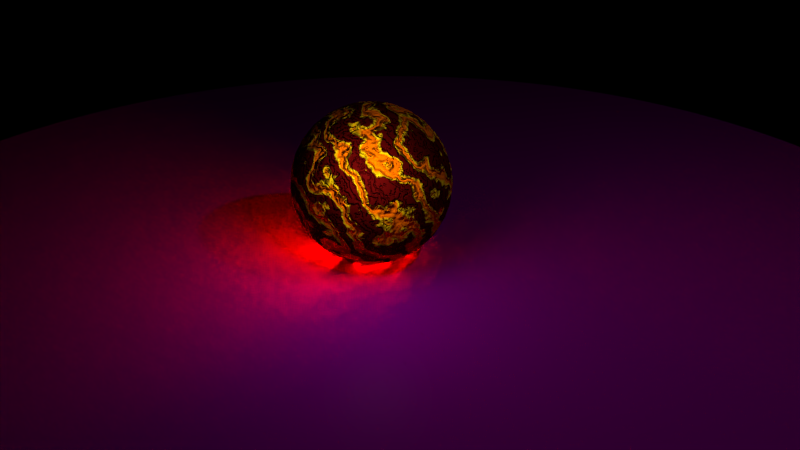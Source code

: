 # Source: planet_material.blend  (saved by Blender 2.76.0; exported with 4.5.12 LTS)
import bpy
from mathutils import Matrix  # noqa: F401  (used for matrix-valued properties, if any)

bpy.ops.wm.read_factory_settings(use_empty=True)
scene = bpy.context.scene
scene.name = 'Scene'

# ---- collections
col_collection_1 = bpy.data.collections.new('Collection 1'); scene.collection.children.link(col_collection_1)

# ---- images (referenced by path relative to the original .blend; pixels are not part of the script)
import os
ASSET_DIR = os.environ.get("B2B_ASSET_DIR", "")  # directory of the original .blend (textures are referenced by path, not embedded)
HERE = os.path.dirname(os.path.abspath(__file__))  # packed textures are extracted next to this script under _unpacked/

def load_image(name, relpath, width, height, colorspace="sRGB"):
    """Load a texture the original file referenced (path relative to the .blend, or extracted next to this script)."""
    p = next((c for c in (os.path.join(HERE, relpath), os.path.join(ASSET_DIR, relpath)) if relpath and os.path.exists(c)), "")
    if p:
        img = bpy.data.images.load(p, check_existing=True)
        img.name = name
    else:  # same state as the original file: an image datablock whose file is absent (Cycles renders it pink)
        img = bpy.data.images.new(name, width, height)
        img.source = "FILE"
        img.filepath = "//" + (relpath or name)
    img.colorspace_settings.name = colorspace
    return img
img_painted_concrete_jpg = load_image('Painted Concrete.jpg', 'Painted Concrete.jpg', 1024, 1024, 'sRGB')
img_painted_concrete_normal_jpg = load_image('Painted Concrete_Normal.jpg', 'Painted Concrete_Normal.jpg', 1024, 1024, 'Non-Color')
img_painted_concrete_spec_jpg = load_image('Painted Concrete_Spec.jpg', 'Painted Concrete_Spec.jpg', 1024, 1024, 'Non-Color')
img_mask_round_jpg = load_image('Mask Round.jpg', 'Mask Round.jpg', 1024, 1024, 'sRGB')

# ---- materials (node trees are filled in below, after node groups)
mat_studio_floor_material = bpy.data.materials.new('Studio floor material')
mat_studio_floor_material.alpha_threshold = 0.0
mat_studio_floor_material.roughness = 0.5
mat_material_001 = bpy.data.materials.new('Material.001')
mat_material_001.alpha_threshold = 0.0
mat_material_001.roughness = 0.5

# ---- material node trees
mat_studio_floor_material.use_nodes = True; mat_studio_floor_material.node_tree.nodes.clear()
_N = mat_studio_floor_material.node_tree.nodes; _L = mat_studio_floor_material.node_tree.links
n0 = _N.new('ShaderNodeBsdfAnisotropic'); n0.name = 'Floor Gloss'; n0.location = (-100, -150)
n0.distribution = 'GGX'
n0.inputs[1].default_value = 0.2828
n1 = _N.new('ShaderNodeBsdfDiffuse'); n1.name = 'Floor Diffuse'; n1.location = (-100, 0)
n2 = _N.new('ShaderNodeFresnel'); n2.name = 'Gloss fresnel'; n2.location = (-500, 150)
n2.inputs[0].default_value = 1.45
n3 = _N.new('ShaderNodeMixShader'); n3.name = 'Mix Shader'; n3.location = (200, 0)
n4 = _N.new('ShaderNodeTexImage'); n4.name = 'Diffuse texture'; n4.location = (-700, 0)
n4.width = 140
n4.image = img_painted_concrete_jpg
n5 = _N.new('ShaderNodeTexCoord'); n5.name = 'Texture Coordinate'; n5.location = (-1250, 0)
n6 = _N.new('ShaderNodeHueSaturation'); n6.name = 'Hue Saturation Value'; n6.location = (-500, 0)
n7 = _N.new('ShaderNodeMix'); n7.name = 'Overlay opacity'; n7.location = (-300, 0)
n7.data_type = 'RGBA'
n7.inputs[0].default_value = 1.0
n7.inputs[6].default_value = (0.1224, 0.1783, 0.2266, 1.0)
n8 = _N.new('ShaderNodeMapping'); n8.name = 'Mapping'; n8.location = (-1050, 0)
n9 = _N.new('ShaderNodeOutputMaterial'); n9.name = 'Floor material output'; n9.location = (600, 0)
n10 = _N.new('ShaderNodeMath'); n10.name = 'Multiply factor'; n10.location = (-100, 300)
n10.operation = 'MULTIPLY'
n10.inputs[1].default_value = 0.1
n11 = _N.new('ShaderNodeTexImage'); n11.name = 'Normal texture'; n11.location = (-700, -300)
n11.width = 140
n11.image = img_painted_concrete_normal_jpg
n12 = _N.new('ShaderNodeNormalMap'); n12.name = 'Floor Normal'; n12.location = (-500, -300)
n12.inputs[0].default_value = 0.06
n13 = _N.new('ShaderNodeTexImage'); n13.name = 'Specular texture'; n13.location = (-700, 300)
n13.width = 140
n13.image = img_painted_concrete_spec_jpg
n14 = _N.new('ShaderNodeMix'); n14.name = 'Overaly with white'; n14.location = (-300, 300)
n14.data_type = 'RGBA'
n14.blend_type = 'MULTIPLY'
n14.inputs[0].default_value = 0.95
n15 = _N.new('ShaderNodeMixShader'); n15.name = 'mask-mix'; n15.location = (400, 0)
n16 = _N.new('ShaderNodeTexImage'); n16.name = 'mask-image'; n16.location = (0, -600)
n16.width = 140
n16.image = img_mask_round_jpg
n17 = _N.new('ShaderNodeBsdfTransparent'); n17.name = 'shader-trans'; n17.location = (0, -400)
_L.new(n8.outputs[0], n11.inputs[0])
_L.new(n11.outputs[0], n12.inputs[1])
_L.new(n12.outputs[0], n0.inputs[4])
_L.new(n12.outputs[0], n1.inputs[2])
_L.new(n8.outputs[0], n13.inputs[0])
_L.new(n13.outputs[0], n14.inputs[7])
_L.new(n2.outputs[0], n14.inputs[6])
_L.new(n14.outputs[2], n10.inputs[0])
_L.new(n10.outputs[0], n3.inputs[0])
_L.new(n5.outputs[2], n8.inputs[0])
_L.new(n8.outputs[0], n4.inputs[0])
_L.new(n4.outputs[0], n6.inputs[4])
_L.new(n6.outputs[0], n7.inputs[7])
_L.new(n7.outputs[2], n1.inputs[0])
_L.new(n1.outputs[0], n3.inputs[1])
_L.new(n0.outputs[0], n3.inputs[2])
_L.new(n5.outputs[0], n16.inputs[0])
_L.new(n16.outputs[0], n15.inputs[0])
_L.new(n17.outputs[0], n15.inputs[1])
_L.new(n3.outputs[0], n15.inputs[2])
_L.new(n15.outputs[0], n9.inputs[0])
n9.is_active_output = True
mat_material_001.use_nodes = True; mat_material_001.node_tree.nodes.clear()
_N = mat_material_001.node_tree.nodes; _L = mat_material_001.node_tree.links
n0 = _N.new('ShaderNodeTexWave'); n0.name = 'Wave Texture'; n0.location = (-286, 123)
n0.bands_direction = 'DIAGONAL'
n0.rings_direction = 'SPHERICAL'
n0.inputs[1].default_value = 7.0
n0.inputs[2].default_value = 15.0
n0.inputs[3].default_value = 3.0
n0.inputs[4].default_value = 2.0
n0.inputs[6].default_value = 1.571
n1 = _N.new('ShaderNodeMix'); n1.name = 'Mix'; n1.location = (-99, 278)
n1.data_type = 'RGBA'
n1.blend_type = 'LIGHTEN'
n1.inputs[0].default_value = 0.8
n2 = _N.new('ShaderNodeEmission'); n2.name = 'Emission'; n2.location = (843, 242)
n2.inputs[1].default_value = 20.0
n3 = _N.new('ShaderNodeBump'); n3.name = 'Bump'; n3.location = (422, 295)
n3.hide = True
n3.inputs[1].default_value = 0.1
n3.inputs[2].default_value = 1.0
n4 = _N.new('ShaderNodeTexWave'); n4.name = 'Wave Texture.001'; n4.location = (-329, 400)
n4.bands_direction = 'DIAGONAL'
n4.rings_direction = 'SPHERICAL'
n4.inputs[1].default_value = 2.0
n4.inputs[2].default_value = 10.0
n4.inputs[3].default_value = 3.0
n4.inputs[4].default_value = 2.0
n4.inputs[6].default_value = 1.571
n5 = _N.new('ShaderNodeOutputMaterial'); n5.name = 'Material Output'; n5.location = (1634, 394)
n6 = _N.new('ShaderNodeBsdfDiffuse'); n6.name = 'Diffuse BSDF'; n6.location = (818, 388)
n7 = _N.new('ShaderNodeValToRGB'); n7.name = 'ColorRamp'; n7.location = (116, 354)
while len(n7.color_ramp.elements) > 1: n7.color_ramp.elements.remove(n7.color_ramp.elements[-1])
n7.color_ramp.elements[0].position = 0.4233; n7.color_ramp.elements[0].color = (1.0, 1.0, 1.0, 1.0)
_e = n7.color_ramp.elements.new(0.8834); _e.color = (0.5, 0.5, 0.5, 1.0)
_e = n7.color_ramp.elements.new(1.0); _e.color = (0.0, 0.0, 0.0, 1.0)
n8 = _N.new('ShaderNodeValToRGB'); n8.name = 'ColorRamp.002'; n8.location = (821, 662)
while len(n8.color_ramp.elements) > 1: n8.color_ramp.elements.remove(n8.color_ramp.elements[-1])
n8.color_ramp.elements[0].position = 0.4233; n8.color_ramp.elements[0].color = (0.09084, 0.001821, 0.001518, 1.0)
_e = n8.color_ramp.elements.new(0.5508); _e.color = (1.0, 0.6265, 0.002838, 1.0)
_e = n8.color_ramp.elements.new(0.8227); _e.color = (1.0, 0.1604, 0.0, 1.0)
n9 = _N.new('ShaderNodeLayerWeight'); n9.name = 'Layer Weight'; n9.location = (532, 687)
n9.inputs[0].default_value = 0.99
n10 = _N.new('ShaderNodeMixShader'); n10.name = 'Mix Shader'; n10.location = (1414, 428)
n11 = _N.new('ShaderNodeValToRGB'); n11.name = 'ColorRamp.003'; n11.location = (1110, 597)
while len(n11.color_ramp.elements) > 1: n11.color_ramp.elements.remove(n11.color_ramp.elements[-1])
n11.color_ramp.elements[0].position = 0.0727; n11.color_ramp.elements[0].color = (1.0, 1.0, 1.0, 1.0)
_e = n11.color_ramp.elements.new(0.1393); _e.color = (0.0, 0.0, 0.0, 1.0)
n12 = _N.new('ShaderNodeValToRGB'); n12.name = 'ColorRamp.001'; n12.location = (489, 556)
while len(n12.color_ramp.elements) > 1: n12.color_ramp.elements.remove(n12.color_ramp.elements[-1])
n12.color_ramp.elements[0].position = 0.4233; n12.color_ramp.elements[0].color = (0.09084, 0.001821, 0.001518, 1.0)
_e = n12.color_ramp.elements.new(0.6258); _e.color = (1.0, 0.6265, 0.002838, 1.0)
_e = n12.color_ramp.elements.new(0.865); _e.color = (1.0, 0.1604, 0.0, 1.0)
_L.new(n7.outputs[0], n3.inputs[3])
_L.new(n3.outputs[0], n6.inputs[2])
_L.new(n4.outputs[0], n1.inputs[6])
_L.new(n0.outputs[0], n1.inputs[7])
_L.new(n1.outputs[2], n7.inputs[0])
_L.new(n4.outputs[0], n12.inputs[0])
_L.new(n12.outputs[0], n6.inputs[0])
_L.new(n2.outputs[0], n10.inputs[2])
_L.new(n10.outputs[0], n5.inputs[0])
_L.new(n6.outputs[0], n10.inputs[1])
_L.new(n4.outputs[0], n9.inputs[1])
_L.new(n8.outputs[0], n11.inputs[0])
_L.new(n9.outputs[1], n8.inputs[0])
_L.new(n11.outputs[0], n10.inputs[0])
_L.new(n12.outputs[0], n2.inputs[0])
n5.is_active_output = True

# ---- world
world_world = bpy.data.worlds.new('World'); scene.world = world_world
world_world.use_nodes = True; world_world.node_tree.nodes.clear()
_N = world_world.node_tree.nodes; _L = world_world.node_tree.links
n0 = _N.new('ShaderNodeOutputWorld'); n0.name = 'World Output'; n0.location = (300, 300)
n1 = _N.new('ShaderNodeBackground'); n1.name = 'Background'; n1.location = (10, 300)
n1.inputs[0].default_value = (0.0, 0.0, 0.0, 1.0)
_L.new(n1.outputs[0], n0.inputs[0])
n0.is_active_output = True
world_world.color = (0.05088, 0.05088, 0.05088)
world_world.use_sun_shadow = False
world_world.sun_shadow_jitter_overblur = 0.0
world_world.cycles.sampling_method = 'MANUAL'
world_world.cycles.sample_map_resolution = 256

# ---- cameras
cam_camera = bpy.data.cameras.new('Camera')
cam_camera.clip_end = 100.0
cam_camera.lens = 35.0
cam_camera.sensor_width = 32.0
cam_camera.sensor_height = 18.0
cam_camera.ortho_scale = 7.314
cam_camera.dof.focus_distance = 0.0

# ---- lights
light_point_001 = bpy.data.lights.new('Point.001', 'POINT')
light_point_001.transmission_factor = 0.0
light_point_001.energy = 40.0
light_point_001.shadow_buffer_clip_start = 0.5
light_point_001.shadow_soft_size = 0.435
light_point_001.shadow_maximum_resolution = 0.006
light_point_001.use_absolute_resolution = True
light_lamp = bpy.data.lights.new('Lamp', 'POINT')
light_lamp.transmission_factor = 0.0
light_lamp.cutoff_distance = 30.0
light_lamp.energy = 100.0
light_lamp.shadow_buffer_clip_start = 1.001
light_lamp.shadow_soft_size = 0.1
light_lamp.shadow_maximum_resolution = 0.006
light_lamp.use_absolute_resolution = True
light_lamp.cycles.use_multiple_importance_sampling = False

# ---- meshes
me_circle = bpy.data.meshes.new('Circle')
me_circle.from_pydata([(2.702, 6.613, 0.0), (4.785, 3.945, 0.0), (6.173, 0.5935, 0.0), (6.587, -2.766, 0.0), (-0.6821, 6.26, 0.0), (1.083, 2.826, 0.0), (2.764, -1.233, 0.0), (3.944, -4.909, 0.0), (-3.944, 4.909, 0.0), (-2.764, 1.233, 0.0), (-1.083, -2.826, 0.0), (0.6821, -6.26, 0.0), (-6.587, 2.766, 0.0), (-6.173, -0.5935, 0.0), (-4.785, -3.945, 0.0), (-2.702, -6.613, 0.0), (-1.531, 7.696, 0.0), (-4.359, 6.524, 0.0), (-6.524, 4.359, 0.0), (-7.696, 1.531, 0.0), (-7.696, -1.531, 0.0), (-6.524, -4.359, 0.0), (-4.359, -6.524, 0.0), (-1.531, -7.696, 0.0), (1.531, -7.696, 0.0), (4.359, -6.524, 0.0), (6.524, -4.359, 0.0), (7.696, -1.531, 0.0), (7.696, 1.531, 0.0), (6.524, 4.359, 0.0), (4.359, 6.524, 0.0), (1.531, 7.696, 0.0), (1.028, 6.57, 0.0), (3.809, 5.405, 0.0), (2.99, 3.459, 0.0), (5.587, 2.314, 0.0), (4.56, -0.3316, 0.0), (6.515, -1.129, 0.0), (5.372, -3.919, 0.0), (-2.361, 5.701, 0.0), (0.1835, 4.684, 0.0), (-0.8597, 2.075, 0.0), (1.962, 0.8127, 0.0), (0.8596, -2.075, 0.0), (3.442, -3.182, 0.0), (2.361, -5.701, 0.0), (-5.372, 3.919, 0.0), (-3.442, 3.182, 0.0), (-4.56, 0.3316, 0.0), (-1.962, -0.8127, 0.0), (-2.99, -3.459, 0.0), (-0.1835, -4.684, 0.0), (-1.028, -6.57, 0.0), (-6.515, 1.129, 0.0), (-5.587, -2.314, 0.0), (-3.809, -5.405, 0.0), (-8.225e-07, 7.848, 0.0), (-3.003, 7.25, 0.0), (-5.549, 5.549, 0.0), (-7.25, 3.003, 0.0), (-7.848, -4.533e-07, 0.0), (-7.25, -3.003, 0.0), (-5.549, -5.549, 0.0), (-3.003, -7.25, 0.0), (-1.52e-06, -7.848, 0.0), (3.003, -7.25, 0.0), (5.549, -5.549, 0.0), (7.25, -3.003, 0.0), (7.848, -2.371e-10, 0.0), (7.25, 3.003, 0.0), (5.549, 5.549, 0.0), (3.003, 7.25, 0.0), (2.032, 5.153, 0.0), (-1.665, 4.019, 0.0), (-5.08, 2.207, 0.0), (3.849, 1.594, 0.0), (-7.731e-07, -1.031e-07, 0.0), (-3.849, -1.594, 0.0), (5.08, -2.207, 0.0), (1.665, -4.019, 0.0), (-2.032, -5.153, 0.0)], [], [(0, 31, 56, 32), (0, 32, 72, 33), (0, 33, 70, 30), (0, 30, 71, 31), (1, 33, 72, 34), (1, 34, 75, 35), (1, 35, 69, 29), (1, 29, 70, 33), (2, 35, 75, 36), (2, 36, 78, 37), (2, 37, 68, 28), (2, 28, 69, 35), (3, 37, 78, 38), (3, 38, 66, 26), (3, 26, 67, 27), (3, 27, 68, 37), (4, 16, 57, 39), (4, 39, 73, 40), (4, 40, 72, 32), (4, 32, 56, 16), (5, 40, 73, 41), (5, 41, 76, 42), (5, 42, 75, 34), (5, 34, 72, 40), (6, 42, 76, 43), (6, 43, 79, 44), (6, 44, 78, 36), (6, 36, 75, 42), (7, 44, 79, 45), (7, 45, 65, 25), (7, 25, 66, 38), (7, 38, 78, 44), (8, 17, 58, 46), (8, 46, 74, 47), (8, 47, 73, 39), (8, 39, 57, 17), (9, 47, 74, 48), (9, 48, 77, 49), (9, 49, 76, 41), (9, 41, 73, 47), (10, 49, 77, 50), (10, 50, 80, 51), (10, 51, 79, 43), (10, 43, 76, 49), (11, 51, 80, 52), (11, 52, 64, 24), (11, 24, 65, 45), (11, 45, 79, 51), (12, 18, 59, 19), (12, 19, 60, 53), (12, 53, 74, 46), (12, 46, 58, 18), (13, 53, 60, 20), (13, 20, 61, 54), (13, 54, 77, 48), (13, 48, 74, 53), (14, 54, 61, 21), (14, 21, 62, 55), (14, 55, 80, 50), (14, 50, 77, 54), (15, 55, 62, 22), (15, 22, 63, 23), (15, 23, 64, 52), (15, 52, 80, 55)])
me_circle.polygons.foreach_set('use_smooth', [True] * 64)
_uv = me_circle.uv_layers.new(name='UVMap')
_uv.uv.foreach_set('vector', [0.5867, 0.9468, 0.5, 0.9999, 0.4025, 0.9904, 0.4826, 0.9233, 0.5867, 0.9468, 0.4826, 0.9233, 0.5629, 0.8473, 0.6708, 0.8851, 0.5867, 0.9468, 0.6708, 0.8851, 0.7778, 0.9157, 0.6913, 0.9618, 0.5867, 0.9468, 0.6913, 0.9618, 0.5975, 0.9904, 0.5, 0.9999, 0.7499, 0.806, 0.6708, 0.8851, 0.5629, 0.8473, 0.6438, 0.7533, 0.7499, 0.806, 0.6438, 0.7533, 0.7207, 0.6475, 0.8204, 0.7141, 0.7499, 0.806, 0.8204, 0.7141, 0.9157, 0.7778, 0.8535, 0.8535, 0.7499, 0.806, 0.8535, 0.8535, 0.7778, 0.9157, 0.6708, 0.8851, 0.8784, 0.6138, 0.8204, 0.7141, 0.7207, 0.6475, 0.789, 0.5359, 0.8784, 0.6138, 0.789, 0.5359, 0.8449, 0.4252, 0.9212, 0.5104, 0.8784, 0.6138, 0.9212, 0.5104, 0.9904, 0.5975, 0.9618, 0.6913, 0.8784, 0.6138, 0.9618, 0.6913, 0.9157, 0.7778, 0.8204, 0.7141, 0.946, 0.4091, 0.9212, 0.5104, 0.8449, 0.4252, 0.8844, 0.3219, 0.946, 0.4091, 0.8844, 0.3219, 0.9157, 0.2222, 0.9618, 0.3087, 0.946, 0.4091, 0.9618, 0.3087, 0.9904, 0.4025, 0.9999, 0.5, 0.946, 0.4091, 0.9999, 0.5, 0.9904, 0.5975, 0.9212, 0.5104, 0.3796, 0.8827, 0.3087, 0.9618, 0.2222, 0.9157, 0.2816, 0.8269, 0.3796, 0.8827, 0.2816, 0.8269, 0.346, 0.7305, 0.4533, 0.795, 0.3796, 0.8827, 0.4533, 0.795, 0.5629, 0.8473, 0.4826, 0.9233, 0.3796, 0.8827, 0.4826, 0.9233, 0.4025, 0.9904, 0.3087, 0.9618, 0.5326, 0.6901, 0.4533, 0.795, 0.346, 0.7305, 0.4205, 0.619, 0.5326, 0.6901, 0.4205, 0.619, 0.5, 0.5, 0.6125, 0.5752, 0.5326, 0.6901, 0.6125, 0.5752, 0.7207, 0.6475, 0.6438, 0.7533, 0.5326, 0.6901, 0.6438, 0.7533, 0.5629, 0.8473, 0.4533, 0.795, 0.6881, 0.4573, 0.6125, 0.5752, 0.5, 0.5, 0.5795, 0.381, 0.6881, 0.4573, 0.5795, 0.381, 0.654, 0.2695, 0.7546, 0.3439, 0.6881, 0.4573, 0.7546, 0.3439, 0.8449, 0.4252, 0.789, 0.5359, 0.6881, 0.4573, 0.789, 0.5359, 0.7207, 0.6475, 0.6125, 0.5752, 0.8075, 0.2423, 0.7546, 0.3439, 0.654, 0.2695, 0.7184, 0.1731, 0.8075, 0.2423, 0.7184, 0.1731, 0.7778, 0.08427, 0.8535, 0.1465, 0.8075, 0.2423, 0.8535, 0.1465, 0.9157, 0.2222, 0.8844, 0.3219, 0.8075, 0.2423, 0.8844, 0.3219, 0.8449, 0.4252, 0.7546, 0.3439, 0.1925, 0.7577, 0.1465, 0.8535, 0.08427, 0.7778, 0.1156, 0.6781, 0.1925, 0.7577, 0.1156, 0.6781, 0.1551, 0.5748, 0.2454, 0.6561, 0.1925, 0.7577, 0.2454, 0.6561, 0.346, 0.7305, 0.2816, 0.8269, 0.1925, 0.7577, 0.2816, 0.8269, 0.2222, 0.9157, 0.1465, 0.8535, 0.3119, 0.5427, 0.2454, 0.6561, 0.1551, 0.5748, 0.211, 0.4641, 0.3119, 0.5427, 0.211, 0.4641, 0.2793, 0.3525, 0.3875, 0.4248, 0.3119, 0.5427, 0.3875, 0.4248, 0.5, 0.5, 0.4205, 0.619, 0.3119, 0.5427, 0.4205, 0.619, 0.346, 0.7305, 0.2454, 0.6561, 0.4674, 0.3099, 0.3875, 0.4248, 0.2793, 0.3525, 0.3562, 0.2467, 0.4674, 0.3099, 0.3562, 0.2467, 0.4371, 0.1527, 0.5467, 0.205, 0.4674, 0.3099, 0.5467, 0.205, 0.654, 0.2695, 0.5795, 0.381, 0.4674, 0.3099, 0.5795, 0.381, 0.5, 0.5, 0.3875, 0.4248, 0.6204, 0.1173, 0.5467, 0.205, 0.4371, 0.1527, 0.5174, 0.0767, 0.6204, 0.1173, 0.5174, 0.0767, 0.5975, 0.009613, 0.6913, 0.03815, 0.6204, 0.1173, 0.6913, 0.03815, 0.7778, 0.08427, 0.7184, 0.1731, 0.6204, 0.1173, 0.7184, 0.1731, 0.654, 0.2695, 0.5467, 0.205, 0.05401, 0.5909, 0.03815, 0.6913, 0.009613, 0.5975, 0.0001, 0.5, 0.05401, 0.5909, 0.0001, 0.5, 0.009613, 0.4025, 0.07885, 0.4896, 0.05401, 0.5909, 0.07885, 0.4896, 0.1551, 0.5748, 0.1156, 0.6781, 0.05401, 0.5909, 0.1156, 0.6781, 0.08427, 0.7778, 0.03815, 0.6913, 0.1216, 0.3862, 0.07885, 0.4896, 0.009613, 0.4025, 0.03815, 0.3087, 0.1216, 0.3862, 0.03815, 0.3087, 0.08427, 0.2222, 0.1796, 0.2859, 0.1216, 0.3862, 0.1796, 0.2859, 0.2793, 0.3525, 0.211, 0.4641, 0.1216, 0.3862, 0.211, 0.4641, 0.1551, 0.5748, 0.07885, 0.4896, 0.2501, 0.194, 0.1796, 0.2859, 0.08427, 0.2222, 0.1465, 0.1465, 0.2501, 0.194, 0.1465, 0.1465, 0.2222, 0.08427, 0.3292, 0.1149, 0.2501, 0.194, 0.3292, 0.1149, 0.4371, 0.1527, 0.3562, 0.2467, 0.2501, 0.194, 0.3562, 0.2467, 0.2793, 0.3525, 0.1796, 0.2859, 0.4133, 0.05316, 0.3292, 0.1149, 0.2222, 0.08427, 0.3087, 0.03815, 0.4133, 0.05316, 0.3087, 0.03815, 0.4025, 0.009613, 0.5, 9.998e-05, 0.4133, 0.05316, 0.5, 9.998e-05, 0.5975, 0.009613, 0.5174, 0.0767, 0.4133, 0.05316, 0.5174, 0.0767, 0.4371, 0.1527, 0.3292, 0.1149])
me_circle.materials.append(mat_studio_floor_material)
me_circle.use_remesh_preserve_volume = False
me_circle.use_remesh_preserve_attributes = False
me_circle.use_mirror_vertex_groups = False
me_circle.update()
me_sphere = bpy.data.meshes.new('Sphere')
me_sphere.from_pydata([(-0.1951, 0.0, 0.9808), (-0.3827, 0.0, 0.9239), (-0.5556, 0.0, 0.8315), (-0.7071, 0.0, 0.7071), (-0.8315, 0.0, 0.5556), (-0.9239, 0.0, 0.3827), (-0.9808, 0.0, 0.1951), (-1.0, 0.0, 7.55e-08), (-0.9808, 0.0, -0.1951), (-0.9239, 0.0, -0.3827), (-0.8315, 0.0, -0.5556), (-0.7071, 0.0, -0.7071), (-0.5556, 0.0, -0.8315), (-0.3827, 0.0, -0.9239), (-0.1951, 0.0, -0.9808), (-0.1913, 0.03806, 0.9808), (-0.3753, 0.07466, 0.9239), (-0.5449, 0.1084, 0.8315), (-0.6935, 0.1379, 0.7071), (-0.8155, 0.1622, 0.5556), (-0.9061, 0.1802, 0.3827), (-0.9619, 0.1913, 0.1951), (-0.9808, 0.1951, 7.55e-08), (-0.9619, 0.1913, -0.1951), (-0.9061, 0.1802, -0.3827), (-0.8155, 0.1622, -0.5556), (-0.6935, 0.1379, -0.7071), (-0.5449, 0.1084, -0.8315), (-0.3753, 0.07466, -0.9239), (-0.1913, 0.03806, -0.9808), (-0.1802, 0.07466, 0.9808), (-0.3536, 0.1464, 0.9239), (-0.5133, 0.2126, 0.8315), (-0.6533, 0.2706, 0.7071), (-0.7682, 0.3182, 0.5556), (-0.8536, 0.3536, 0.3827), (-0.9061, 0.3753, 0.1951), (-0.9239, 0.3827, 7.55e-08), (-0.9061, 0.3753, -0.1951), (-0.8536, 0.3536, -0.3827), (-0.7682, 0.3182, -0.5556), (-0.6533, 0.2706, -0.7071), (-0.5133, 0.2126, -0.8315), (-0.3536, 0.1464, -0.9239), (-0.1802, 0.07466, -0.9808), (-0.1622, 0.1084, 0.9808), (-0.3182, 0.2126, 0.9239), (-0.4619, 0.3087, 0.8315), (-0.5879, 0.3928, 0.7071), (-0.6913, 0.4619, 0.5556), (-0.7682, 0.5133, 0.3827), (-0.8155, 0.5449, 0.1951), (-0.8315, 0.5556, 7.55e-08), (-0.8155, 0.5449, -0.1951), (-0.7682, 0.5133, -0.3827), (-0.6913, 0.4619, -0.5556), (-0.5879, 0.3928, -0.7071), (-0.4619, 0.3087, -0.8315), (-0.3182, 0.2126, -0.9239), (-0.1622, 0.1084, -0.9808), (-0.1379, 0.1379, 0.9808), (-0.2706, 0.2706, 0.9239), (-0.3928, 0.3928, 0.8315), (-0.5, 0.5, 0.7071), (-0.5879, 0.5879, 0.5556), (-0.6533, 0.6533, 0.3827), (-0.6935, 0.6935, 0.1951), (-0.7071, 0.7071, 7.55e-08), (-0.6935, 0.6935, -0.1951), (-0.6533, 0.6533, -0.3827), (-0.5879, 0.5879, -0.5556), (-0.5, 0.5, -0.7071), (-0.3928, 0.3928, -0.8315), (-0.2706, 0.2706, -0.9239), (-0.1379, 0.1379, -0.9808), (-0.1084, 0.1622, 0.9808), (-0.2126, 0.3182, 0.9239), (-0.3087, 0.4619, 0.8315), (-0.3928, 0.5879, 0.7071), (-0.4619, 0.6913, 0.5556), (-0.5133, 0.7682, 0.3827), (-0.5449, 0.8155, 0.1951), (-0.5556, 0.8315, 7.55e-08), (-0.5449, 0.8155, -0.1951), (-0.5133, 0.7682, -0.3827), (-0.4619, 0.6913, -0.5556), (-0.3928, 0.5879, -0.7071), (-0.3087, 0.4619, -0.8315), (-0.2126, 0.3182, -0.9239), (-0.1084, 0.1622, -0.9808), (-0.07466, 0.1802, 0.9808), (-0.1464, 0.3536, 0.9239), (-0.2126, 0.5133, 0.8315), (-0.2706, 0.6533, 0.7071), (-0.3182, 0.7682, 0.5556), (-0.3536, 0.8536, 0.3827), (-0.3753, 0.9061, 0.1951), (-0.3827, 0.9239, 7.55e-08), (-0.3753, 0.9061, -0.1951), (-0.3536, 0.8536, -0.3827), (-0.3182, 0.7682, -0.5556), (-0.2706, 0.6533, -0.7071), (-0.2126, 0.5133, -0.8315), (-0.1464, 0.3536, -0.9239), (-0.07466, 0.1802, -0.9808), (-0.03806, 0.1913, 0.9808), (-0.07466, 0.3753, 0.9239), (-0.1084, 0.5449, 0.8315), (-0.1379, 0.6935, 0.7071), (-0.1622, 0.8155, 0.5556), (-0.1802, 0.9061, 0.3827), (-0.1913, 0.9619, 0.1951), (-0.1951, 0.9808, 7.55e-08), (-0.1913, 0.9619, -0.1951), (-0.1802, 0.9061, -0.3827), (-0.1622, 0.8155, -0.5556), (-0.1379, 0.6935, -0.7071), (-0.1084, 0.5449, -0.8315), (-0.07466, 0.3753, -0.9239), (-0.03806, 0.1913, -0.9808), (3.364e-07, 0.1951, 0.9808), (3.731e-07, 0.3827, 0.9239), (3.802e-07, 0.5556, 0.8315), (4.165e-07, 0.7071, 0.7071), (3.882e-07, 0.8315, 0.5556), (3.396e-07, 0.9239, 0.3827), (4.025e-07, 0.9808, 0.1951), (3.481e-07, 1.0, 7.55e-08), (3.703e-07, 0.9808, -0.1951), (3.951e-07, 0.9239, -0.3827), (3.882e-07, 0.8315, -0.5556), (4.165e-07, 0.7071, -0.7071), (3.759e-07, 0.5556, -0.8315), (3.309e-07, 0.3827, -0.9239), (3.366e-07, 0.1951, -0.9808), (0.03806, 0.1913, 0.9808), (0.07466, 0.3753, 0.9239), (0.1084, 0.5449, 0.8315), (0.138, 0.6935, 0.7071), (0.1622, 0.8155, 0.5556), (0.1802, 0.9061, 0.3827), (0.1913, 0.9619, 0.1951), (0.1951, 0.9808, 7.55e-08), (0.1913, 0.9619, -0.1951), (0.1802, 0.9061, -0.3827), (0.1622, 0.8155, -0.5556), (0.138, 0.6935, -0.7071), (0.1084, 0.5449, -0.8315), (0.07466, 0.3753, -0.9239), (0.03806, 0.1913, -0.9808), (0.07466, 0.1802, 0.9808), (0.1464, 0.3536, 0.9239), (0.2126, 0.5133, 0.8315), (0.2706, 0.6533, 0.7071), (0.3182, 0.7682, 0.5556), (0.3536, 0.8536, 0.3827), (0.3753, 0.9061, 0.1951), (0.3827, 0.9239, 7.55e-08), (0.3753, 0.9061, -0.1951), (0.3536, 0.8536, -0.3827), (0.3182, 0.7682, -0.5556), (0.2706, 0.6533, -0.7071), (0.2126, 0.5133, -0.8315), (0.1464, 0.3536, -0.9239), (0.07466, 0.1802, -0.9808), (0.1084, 0.1622, 0.9808), (0.2126, 0.3182, 0.9239), (0.3087, 0.4619, 0.8315), (0.3928, 0.5879, 0.7071), (0.4619, 0.6913, 0.5556), (0.5133, 0.7682, 0.3827), (0.5449, 0.8155, 0.1951), (0.5556, 0.8315, 7.55e-08), (0.5449, 0.8155, -0.1951), (0.5133, 0.7682, -0.3827), (0.4619, 0.6913, -0.5556), (0.3928, 0.5879, -0.7071), (0.3087, 0.4619, -0.8315), (0.2126, 0.3182, -0.9239), (0.1084, 0.1622, -0.9808), (0.138, 0.1379, 0.9808), (0.2706, 0.2706, 0.9239), (0.3928, 0.3928, 0.8315), (0.5, 0.5, 0.7071), (0.5879, 0.5879, 0.5556), (0.6533, 0.6533, 0.3827), (0.6935, 0.6935, 0.1951), (0.7071, 0.7071, 7.55e-08), (0.6935, 0.6935, -0.1951), (0.6533, 0.6533, -0.3827), (0.5879, 0.5879, -0.5556), (0.5, 0.5, -0.7071), (0.3928, 0.3928, -0.8315), (0.2706, 0.2706, -0.9239), (0.138, 0.1379, -0.9808), (0.1622, 0.1084, 0.9808), (0.3182, 0.2126, 0.9239), (0.4619, 0.3087, 0.8315), (0.5879, 0.3928, 0.7071), (0.6913, 0.4619, 0.5556), (0.7682, 0.5133, 0.3827), (0.8155, 0.5449, 0.1951), (0.8315, 0.5556, 7.55e-08), (0.8155, 0.5449, -0.1951), (0.7682, 0.5133, -0.3827), (0.6913, 0.4619, -0.5556), (0.5879, 0.3928, -0.7071), (0.4619, 0.3087, -0.8315), (0.3182, 0.2126, -0.9239), (0.1622, 0.1084, -0.9808), (0.1802, 0.07466, 0.9808), (0.3536, 0.1464, 0.9239), (0.5133, 0.2126, 0.8315), (0.6533, 0.2706, 0.7071), (0.7682, 0.3182, 0.5556), (0.8536, 0.3536, 0.3827), (0.9061, 0.3753, 0.1951), (0.9239, 0.3827, 7.55e-08), (0.9061, 0.3753, -0.1951), (0.8536, 0.3536, -0.3827), (0.7682, 0.3182, -0.5556), (0.6533, 0.2706, -0.7071), (0.5133, 0.2126, -0.8315), (0.3536, 0.1464, -0.9239), (0.1802, 0.07466, -0.9808), (0.1913, 0.03806, 0.9808), (0.3753, 0.07466, 0.9239), (0.5449, 0.1084, 0.8315), (0.6935, 0.1379, 0.7071), (0.8155, 0.1622, 0.5556), (0.9061, 0.1802, 0.3827), (0.9619, 0.1913, 0.1951), (0.9808, 0.1951, 7.55e-08), (0.9619, 0.1913, -0.1951), (0.9061, 0.1802, -0.3827), (0.8155, 0.1622, -0.5556), (0.6935, 0.1379, -0.7071), (0.5449, 0.1084, -0.8315), (0.3753, 0.07466, -0.9239), (0.1913, 0.03806, -0.9808), (0.1951, -1.85e-08, 0.9808), (0.3827, -7.206e-08, 0.9239), (0.5556, -9.813e-08, 0.8315), (0.7071, -1.331e-07, 0.7071), (0.8315, -1.224e-07, 0.5556), (0.9239, -5.921e-08, 0.3827), (0.9808, -1.221e-07, 0.1951), (1.0, -1.145e-07, 7.55e-08), (0.9808, -7.524e-08, -0.1951), (0.9239, -6.785e-08, -0.3827), (0.8315, -1.224e-07, -0.5556), (0.7071, -1.331e-07, -0.7071), (0.5556, -9.68e-08, -0.8315), (0.3827, -4.299e-08, -0.9239), (0.1951, -1.509e-08, -0.9808), (0.1913, -0.03806, 0.9808), (0.3753, -0.07466, 0.9239), (0.5449, -0.1084, 0.8315), (0.6935, -0.1379, 0.7071), (0.8155, -0.1622, 0.5556), (0.9061, -0.1802, 0.3827), (0.9619, -0.1913, 0.1951), (0.9808, -0.1951, 7.55e-08), (0.9619, -0.1913, -0.1951), (0.9061, -0.1802, -0.3827), (0.8155, -0.1622, -0.5556), (0.6935, -0.1379, -0.7071), (0.5449, -0.1084, -0.8315), (0.3753, -0.07466, -0.9239), (0.1913, -0.03806, -0.9808), (0.1802, -0.07466, 0.9808), (0.3536, -0.1464, 0.9239), (0.5133, -0.2126, 0.8315), (0.6533, -0.2706, 0.7071), (0.7682, -0.3182, 0.5556), (0.8536, -0.3536, 0.3827), (0.9061, -0.3753, 0.1951), (0.9239, -0.3827, 7.55e-08), (0.9061, -0.3753, -0.1951), (0.8536, -0.3536, -0.3827), (0.7682, -0.3182, -0.5556), (0.6533, -0.2706, -0.7071), (0.5133, -0.2126, -0.8315), (0.3536, -0.1464, -0.9239), (0.1802, -0.07466, -0.9808), (0.1622, -0.1084, 0.9808), (0.3182, -0.2126, 0.9239), (0.4619, -0.3087, 0.8315), (0.5879, -0.3928, 0.7071), (0.6913, -0.4619, 0.5556), (0.7682, -0.5133, 0.3827), (0.8155, -0.5449, 0.1951), (0.8315, -0.5556, 7.55e-08), (0.8155, -0.5449, -0.1951), (0.7682, -0.5133, -0.3827), (0.6913, -0.4619, -0.5556), (0.5879, -0.3928, -0.7071), (0.4619, -0.3087, -0.8315), (0.3182, -0.2126, -0.9239), (0.1622, -0.1084, -0.9808), (0.138, -0.1379, 0.9808), (0.2706, -0.2706, 0.9239), (0.3928, -0.3928, 0.8315), (0.5, -0.5, 0.7071), (0.5879, -0.5879, 0.5556), (0.6533, -0.6533, 0.3827), (0.6935, -0.6935, 0.1951), (0.7071, -0.7071, 7.55e-08), (0.6935, -0.6935, -0.1951), (0.6533, -0.6533, -0.3827), (0.5879, -0.5879, -0.5556), (0.5, -0.5, -0.7071), (0.3928, -0.3928, -0.8315), (0.2706, -0.2706, -0.9239), (0.138, -0.1379, -0.9808), (0.1084, -0.1622, 0.9808), (0.2126, -0.3182, 0.9239), (0.3087, -0.4619, 0.8315), (0.3928, -0.5879, 0.7071), (0.4619, -0.6913, 0.5556), (0.5133, -0.7682, 0.3827), (0.5449, -0.8155, 0.1951), (0.5556, -0.8315, 7.55e-08), (0.5449, -0.8155, -0.1951), (0.5133, -0.7682, -0.3827), (0.4619, -0.6913, -0.5556), (0.3928, -0.5879, -0.7071), (0.3087, -0.4619, -0.8315), (0.2126, -0.3182, -0.9239), (0.1084, -0.1622, -0.9808), (3.258e-07, 2.57e-14, -1.0), (0.07466, -0.1802, 0.9808), (0.1464, -0.3536, 0.9239), (0.2126, -0.5133, 0.8315), (0.2706, -0.6533, 0.7071), (0.3182, -0.7682, 0.5556), (0.3536, -0.8536, 0.3827), (0.3753, -0.9061, 0.1951), (0.3827, -0.9239, 7.55e-08), (0.3753, -0.9061, -0.1951), (0.3536, -0.8536, -0.3827), (0.3182, -0.7682, -0.5556), (0.2706, -0.6533, -0.7071), (0.2126, -0.5133, -0.8315), (0.1464, -0.3536, -0.9239), (0.07466, -0.1802, -0.9808), (0.03806, -0.1913, 0.9808), (0.07466, -0.3753, 0.9239), (0.1084, -0.5449, 0.8315), (0.1379, -0.6935, 0.7071), (0.1622, -0.8155, 0.5556), (0.1802, -0.9061, 0.3827), (0.1913, -0.9619, 0.1951), (0.1951, -0.9808, 7.55e-08), (0.1913, -0.9619, -0.1951), (0.1802, -0.9061, -0.3827), (0.1622, -0.8155, -0.5556), (0.1379, -0.6935, -0.7071), (0.1084, -0.5449, -0.8315), (0.07466, -0.3753, -0.9239), (0.03806, -0.1913, -0.9808), (2.965e-07, -0.1951, 0.9808), (2.151e-07, -0.3827, 0.9239), (1.831e-07, -0.5556, 0.8315), (1.364e-07, -0.7071, 0.7071), (1.501e-07, -0.8315, 0.5556), (1.781e-07, -0.9239, 0.3827), (8.306e-08, -0.9808, 0.1951), (1.229e-07, -1.0, 7.55e-08), (1.475e-07, -0.9808, -0.1951), (2.133e-07, -0.9239, -0.3827), (1.501e-07, -0.8315, -0.5556), (1.364e-07, -0.7071, -0.7071), (2.136e-07, -0.5556, -0.8315), (2.573e-07, -0.3827, -0.9239), (2.97e-07, -0.1951, -0.9808), (-0.03806, -0.1913, 0.9808), (-0.07466, -0.3753, 0.9239), (-0.1084, -0.5449, 0.8315), (-0.1379, -0.6935, 0.7071), (-0.1622, -0.8155, 0.5556), (-0.1802, -0.9061, 0.3827), (-0.1913, -0.9619, 0.1951), (-0.1951, -0.9808, 7.55e-08), (-0.1913, -0.9619, -0.1951), (-0.1802, -0.9061, -0.3827), (-0.1622, -0.8155, -0.5556), (-0.1379, -0.6935, -0.7071), (-0.1084, -0.5449, -0.8315), (-0.07466, -0.3753, -0.9239), (-0.03806, -0.1913, -0.9808), (-0.07466, -0.1802, 0.9808), (-0.1464, -0.3536, 0.9239), (-0.2126, -0.5133, 0.8315), (-0.2706, -0.6533, 0.7071), (-0.3182, -0.7682, 0.5556), (-0.3536, -0.8536, 0.3827), (-0.3753, -0.9061, 0.1951), (-0.3827, -0.9239, 7.55e-08), (-0.3753, -0.9061, -0.1951), (-0.3536, -0.8536, -0.3827), (-0.3182, -0.7682, -0.5556), (-0.2706, -0.6533, -0.7071), (-0.2126, -0.5133, -0.8315), (-0.1464, -0.3536, -0.9239), (-0.07466, -0.1802, -0.9808), (-0.1084, -0.1622, 0.9808), (-0.2126, -0.3182, 0.9239), (-0.3087, -0.4619, 0.8315), (-0.3928, -0.5879, 0.7071), (-0.4619, -0.6913, 0.5556), (-0.5133, -0.7682, 0.3827), (-0.5449, -0.8155, 0.1951), (-0.5556, -0.8315, 7.55e-08), (-0.5449, -0.8155, -0.1951), (-0.5133, -0.7682, -0.3827), (-0.4619, -0.6913, -0.5556), (-0.3928, -0.5879, -0.7071), (-0.3087, -0.4619, -0.8315), (-0.2126, -0.3182, -0.9239), (-0.1084, -0.1622, -0.9808), (-0.1379, -0.1379, 0.9808), (-0.2706, -0.2706, 0.9239), (-0.3928, -0.3928, 0.8315), (-0.5, -0.5, 0.7071), (-0.5879, -0.5879, 0.5556), (-0.6533, -0.6533, 0.3827), (-0.6935, -0.6935, 0.1951), (-0.7071, -0.7071, 7.55e-08), (-0.6935, -0.6935, -0.1951), (-0.6533, -0.6533, -0.3827), (-0.5879, -0.5879, -0.5556), (-0.5, -0.5, -0.7071), (-0.3928, -0.3928, -0.8315), (-0.2706, -0.2706, -0.9239), (-0.1379, -0.1379, -0.9808), (-0.1622, -0.1084, 0.9808), (-0.3182, -0.2126, 0.9239), (-0.4619, -0.3087, 0.8315), (-0.5879, -0.3928, 0.7071), (-0.6913, -0.4619, 0.5556), (-0.7682, -0.5133, 0.3827), (-0.8155, -0.5449, 0.1951), (-0.8315, -0.5556, 7.55e-08), (-0.8155, -0.5449, -0.1951), (-0.7682, -0.5133, -0.3827), (-0.6913, -0.4619, -0.5556), (-0.5879, -0.3928, -0.7071), (-0.4619, -0.3087, -0.8315), (-0.3182, -0.2126, -0.9239), (-0.1622, -0.1084, -0.9808), (2.48e-08, -1.247e-07, 1.0), (-0.1802, -0.07466, 0.9808), (-0.3536, -0.1464, 0.9239), (-0.5133, -0.2126, 0.8315), (-0.6533, -0.2706, 0.7071), (-0.7682, -0.3182, 0.5556), (-0.8536, -0.3536, 0.3827), (-0.9061, -0.3753, 0.1951), (-0.9239, -0.3827, 7.55e-08), (-0.9061, -0.3753, -0.1951), (-0.8536, -0.3536, -0.3827), (-0.7682, -0.3182, -0.5556), (-0.6533, -0.2706, -0.7071), (-0.5133, -0.2126, -0.8315), (-0.3536, -0.1464, -0.9239), (-0.1802, -0.07466, -0.9808), (-0.1913, -0.03806, 0.9808), (-0.3753, -0.07466, 0.9239), (-0.5449, -0.1084, 0.8315), (-0.6935, -0.1379, 0.7071), (-0.8155, -0.1622, 0.5556), (-0.9061, -0.1802, 0.3827), (-0.9619, -0.1913, 0.1951), (-0.9808, -0.1951, 7.55e-08), (-0.9619, -0.1913, -0.1951), (-0.9061, -0.1802, -0.3827), (-0.8155, -0.1622, -0.5556), (-0.6935, -0.1379, -0.7071), (-0.5449, -0.1084, -0.8315), (-0.3753, -0.07466, -0.9239), (-0.1913, -0.03806, -0.9808)], [], [(10, 9, 24, 25), (3, 2, 17, 18), (9, 8, 23, 24), (8, 7, 22, 23), (14, 13, 28, 29), (2, 1, 16, 17), (7, 6, 21, 22), (13, 12, 27, 28), (12, 11, 26, 27), (1, 0, 15, 16), (6, 5, 20, 21), (11, 10, 25, 26), (5, 4, 19, 20), (4, 3, 18, 19), (20, 19, 34, 35), (19, 18, 33, 34), (25, 24, 39, 40), (18, 17, 32, 33), (24, 23, 38, 39), (23, 22, 37, 38), (29, 28, 43, 44), (17, 16, 31, 32), (22, 21, 36, 37), (28, 27, 42, 43), (27, 26, 41, 42), (16, 15, 30, 31), (21, 20, 35, 36), (26, 25, 40, 41), (36, 35, 50, 51), (42, 41, 56, 57), (41, 40, 55, 56), (35, 34, 49, 50), (40, 39, 54, 55), (34, 33, 48, 49), (33, 32, 47, 48), (39, 38, 53, 54), (44, 43, 58, 59), (32, 31, 46, 47), (38, 37, 52, 53), (37, 36, 51, 52), (43, 42, 57, 58), (31, 30, 45, 46), (58, 57, 72, 73), (46, 45, 60, 61), (52, 51, 66, 67), (51, 50, 65, 66), (57, 56, 71, 72), (50, 49, 64, 65), (56, 55, 70, 71), (55, 54, 69, 70), (49, 48, 63, 64), (54, 53, 68, 69), (59, 58, 73, 74), (48, 47, 62, 63), (47, 46, 61, 62), (53, 52, 67, 68), (63, 62, 77, 78), (68, 67, 82, 83), (74, 73, 88, 89), (73, 72, 87, 88), (62, 61, 76, 77), (61, 60, 75, 76), (67, 66, 81, 82), (72, 71, 86, 87), (66, 65, 80, 81), (65, 64, 79, 80), (71, 70, 85, 86), (64, 63, 78, 79), (70, 69, 84, 85), (69, 68, 83, 84), (85, 84, 99, 100), (78, 77, 92, 93), (84, 83, 98, 99), (83, 82, 97, 98), (89, 88, 103, 104), (77, 76, 91, 92), (82, 81, 96, 97), (88, 87, 102, 103), (87, 86, 101, 102), (76, 75, 90, 91), (81, 80, 95, 96), (86, 85, 100, 101), (80, 79, 94, 95), (79, 78, 93, 94), (95, 94, 109, 110), (100, 99, 114, 115), (94, 93, 108, 109), (93, 92, 107, 108), (99, 98, 113, 114), (104, 103, 118, 119), (92, 91, 106, 107), (98, 97, 112, 113), (97, 96, 111, 112), (103, 102, 117, 118), (91, 90, 105, 106), (96, 95, 110, 111), (102, 101, 116, 117), (101, 100, 115, 116), (111, 110, 125, 126), (117, 116, 131, 132), (110, 109, 124, 125), (116, 115, 130, 131), (115, 114, 129, 130), (109, 108, 123, 124), (114, 113, 128, 129), (119, 118, 133, 134), (108, 107, 122, 123), (107, 106, 121, 122), (113, 112, 127, 128), (118, 117, 132, 133), (106, 105, 120, 121), (112, 111, 126, 127), (133, 132, 147, 148), (122, 121, 136, 137), (121, 120, 135, 136), (127, 126, 141, 142), (132, 131, 146, 147), (126, 125, 140, 141), (125, 124, 139, 140), (131, 130, 145, 146), (124, 123, 138, 139), (130, 129, 144, 145), (129, 128, 143, 144), (123, 122, 137, 138), (128, 127, 142, 143), (134, 133, 148, 149), (138, 137, 152, 153), (144, 143, 158, 159), (143, 142, 157, 158), (149, 148, 163, 164), (137, 136, 151, 152), (142, 141, 156, 157), (148, 147, 162, 163), (147, 146, 161, 162), (136, 135, 150, 151), (141, 140, 155, 156), (146, 145, 160, 161), (140, 139, 154, 155), (139, 138, 153, 154), (145, 144, 159, 160), (154, 153, 168, 169), (153, 152, 167, 168), (159, 158, 173, 174), (164, 163, 178, 179), (152, 151, 166, 167), (158, 157, 172, 173), (157, 156, 171, 172), (163, 162, 177, 178), (151, 150, 165, 166), (156, 155, 170, 171), (162, 161, 176, 177), (161, 160, 175, 176), (155, 154, 169, 170), (160, 159, 174, 175), (170, 169, 184, 185), (176, 175, 190, 191), (175, 174, 189, 190), (169, 168, 183, 184), (174, 173, 188, 189), (179, 178, 193, 194), (168, 167, 182, 183), (167, 166, 181, 182), (173, 172, 187, 188), (178, 177, 192, 193), (166, 165, 180, 181), (172, 171, 186, 187), (171, 170, 185, 186), (177, 176, 191, 192), (192, 191, 206, 207), (186, 185, 200, 201), (185, 184, 199, 200), (191, 190, 205, 206), (184, 183, 198, 199), (190, 189, 204, 205), (189, 188, 203, 204), (183, 182, 197, 198), (188, 187, 202, 203), (194, 193, 208, 209), (193, 192, 207, 208), (182, 181, 196, 197), (181, 180, 195, 196), (187, 186, 201, 202), (197, 196, 211, 212), (202, 201, 216, 217), (208, 207, 222, 223), (207, 206, 221, 222), (196, 195, 210, 211), (201, 200, 215, 216), (206, 205, 220, 221), (200, 199, 214, 215), (199, 198, 213, 214), (205, 204, 219, 220), (198, 197, 212, 213), (204, 203, 218, 219), (203, 202, 217, 218), (209, 208, 223, 224), (219, 218, 233, 234), (224, 223, 238, 239), (212, 211, 226, 227), (218, 217, 232, 233), (217, 216, 231, 232), (223, 222, 237, 238), (211, 210, 225, 226), (216, 215, 230, 231), (222, 221, 236, 237), (221, 220, 235, 236), (215, 214, 229, 230), (220, 219, 234, 235), (214, 213, 228, 229), (213, 212, 227, 228), (229, 228, 243, 244), (234, 233, 248, 249), (239, 238, 253, 254), (228, 227, 242, 243), (227, 226, 241, 242), (233, 232, 247, 248), (238, 237, 252, 253), (226, 225, 240, 241), (232, 231, 246, 247), (231, 230, 245, 246), (237, 236, 251, 252), (230, 229, 244, 245), (236, 235, 250, 251), (235, 234, 249, 250), (245, 244, 259, 260), (251, 250, 265, 266), (244, 243, 258, 259), (250, 249, 264, 265), (249, 248, 263, 264), (243, 242, 257, 258), (248, 247, 262, 263), (254, 253, 268, 269), (253, 252, 267, 268), (242, 241, 256, 257), (241, 240, 255, 256), (247, 246, 261, 262), (252, 251, 266, 267), (246, 245, 260, 261), (267, 266, 281, 282), (256, 255, 270, 271), (261, 260, 275, 276), (266, 265, 280, 281), (260, 259, 274, 275), (259, 258, 273, 274), (265, 264, 279, 280), (258, 257, 272, 273), (264, 263, 278, 279), (263, 262, 277, 278), (269, 268, 283, 284), (257, 256, 271, 272), (262, 261, 276, 277), (268, 267, 282, 283), (272, 271, 286, 287), (278, 277, 292, 293), (277, 276, 291, 292), (283, 282, 297, 298), (271, 270, 285, 286), (276, 275, 290, 291), (282, 281, 296, 297), (281, 280, 295, 296), (275, 274, 289, 290), (280, 279, 294, 295), (274, 273, 288, 289), (273, 272, 287, 288), (279, 278, 293, 294), (284, 283, 298, 299), (299, 298, 313, 314), (288, 287, 302, 303), (287, 286, 301, 302), (293, 292, 307, 308), (298, 297, 312, 313), (286, 285, 300, 301), (292, 291, 306, 307), (291, 290, 305, 306), (297, 296, 311, 312), (290, 289, 304, 305), (296, 295, 310, 311), (295, 294, 309, 310), (289, 288, 303, 304), (294, 293, 308, 309), (304, 303, 318, 319), (310, 309, 324, 325), (309, 308, 323, 324), (303, 302, 317, 318), (308, 307, 322, 323), (314, 313, 328, 329), (313, 312, 327, 328), (302, 301, 316, 317), (301, 300, 315, 316), (307, 306, 321, 322), (312, 311, 326, 327), (306, 305, 320, 321), (305, 304, 319, 320), (311, 310, 325, 326), (326, 325, 341, 342), (320, 319, 335, 336), (319, 318, 334, 335), (325, 324, 340, 341), (318, 317, 333, 334), (324, 323, 339, 340), (323, 322, 338, 339), (329, 328, 344, 345), (317, 316, 332, 333), (322, 321, 337, 338), (328, 327, 343, 344), (327, 326, 342, 343), (316, 315, 331, 332), (321, 320, 336, 337), (332, 331, 346, 347), (337, 336, 351, 352), (343, 342, 357, 358), (342, 341, 356, 357), (336, 335, 350, 351), (341, 340, 355, 356), (335, 334, 349, 350), (334, 333, 348, 349), (340, 339, 354, 355), (345, 344, 359, 360), (333, 332, 347, 348), (339, 338, 353, 354), (338, 337, 352, 353), (344, 343, 358, 359), (354, 353, 368, 369), (359, 358, 373, 374), (347, 346, 361, 362), (353, 352, 367, 368), (352, 351, 366, 367), (358, 357, 372, 373), (351, 350, 365, 366), (357, 356, 371, 372), (356, 355, 370, 371), (350, 349, 364, 365), (355, 354, 369, 370), (360, 359, 374, 375), (349, 348, 363, 364), (348, 347, 362, 363), (364, 363, 378, 379), (369, 368, 383, 384), (375, 374, 389, 390), (374, 373, 388, 389), (363, 362, 377, 378), (362, 361, 376, 377), (368, 367, 382, 383), (373, 372, 387, 388), (367, 366, 381, 382), (366, 365, 380, 381), (372, 371, 386, 387), (365, 364, 379, 380), (371, 370, 385, 386), (370, 369, 384, 385), (380, 379, 394, 395), (386, 385, 400, 401), (379, 378, 393, 394), (385, 384, 399, 400), (384, 383, 398, 399), (390, 389, 404, 405), (378, 377, 392, 393), (383, 382, 397, 398), (389, 388, 403, 404), (388, 387, 402, 403), (377, 376, 391, 392), (382, 381, 396, 397), (387, 386, 401, 402), (381, 380, 395, 396), (402, 401, 416, 417), (396, 395, 410, 411), (401, 400, 415, 416), (395, 394, 409, 410), (394, 393, 408, 409), (400, 399, 414, 415), (405, 404, 419, 420), (393, 392, 407, 408), (399, 398, 413, 414), (398, 397, 412, 413), (404, 403, 418, 419), (392, 391, 406, 407), (397, 396, 411, 412), (403, 402, 417, 418), (407, 406, 421, 422), (413, 412, 427, 428), (412, 411, 426, 427), (418, 417, 432, 433), (411, 410, 425, 426), (417, 416, 431, 432), (416, 415, 430, 431), (410, 409, 424, 425), (415, 414, 429, 430), (420, 419, 434, 435), (409, 408, 423, 424), (408, 407, 422, 423), (414, 413, 428, 429), (419, 418, 433, 434), (435, 434, 449, 450), (434, 433, 448, 449), (423, 422, 437, 438), (422, 421, 436, 437), (428, 427, 442, 443), (433, 432, 447, 448), (427, 426, 441, 442), (426, 425, 440, 441), (432, 431, 446, 447), (425, 424, 439, 440), (431, 430, 445, 446), (430, 429, 444, 445), (424, 423, 438, 439), (429, 428, 443, 444), (439, 438, 454, 455), (445, 444, 460, 461), (444, 443, 459, 460), (450, 449, 465, 466), (438, 437, 453, 454), (443, 442, 458, 459), (449, 448, 464, 465), (448, 447, 463, 464), (437, 436, 452, 453), (442, 441, 457, 458), (447, 446, 462, 463), (441, 440, 456, 457), (440, 439, 455, 456), (446, 445, 461, 462), (462, 461, 476, 477), (456, 455, 470, 471), (455, 454, 469, 470), (461, 460, 475, 476), (466, 465, 480, 481), (454, 453, 468, 469), (460, 459, 474, 475), (459, 458, 473, 474), (465, 464, 479, 480), (453, 452, 467, 468), (458, 457, 472, 473), (464, 463, 478, 479), (463, 462, 477, 478), (457, 456, 471, 472), (330, 14, 29), (0, 451, 15), (330, 29, 44), (15, 451, 30), (30, 451, 45), (330, 44, 59), (45, 451, 60), (330, 59, 74), (60, 451, 75), (330, 74, 89), (330, 89, 104), (75, 451, 90), (90, 451, 105), (330, 104, 119), (105, 451, 120), (330, 119, 134), (120, 451, 135), (330, 134, 149), (135, 451, 150), (330, 149, 164), (330, 164, 179), (150, 451, 165), (330, 179, 194), (165, 451, 180), (180, 451, 195), (330, 194, 209), (195, 451, 210), (330, 209, 224), (210, 451, 225), (330, 224, 239), (330, 239, 254), (225, 451, 240), (330, 254, 269), (240, 451, 255), (255, 451, 270), (330, 269, 284), (270, 451, 285), (330, 284, 299), (330, 299, 314), (285, 451, 300), (330, 314, 329), (300, 451, 315), (330, 329, 345), (315, 451, 331), (331, 451, 346), (330, 345, 360), (346, 451, 361), (330, 360, 375), (361, 451, 376), (330, 375, 390), (330, 390, 405), (376, 451, 391), (391, 451, 406), (330, 405, 420), (406, 451, 421), (330, 420, 435), (421, 451, 436), (330, 435, 450), (436, 451, 452), (330, 450, 466), (330, 466, 481), (452, 451, 467), (467, 451, 0), (472, 471, 4, 5), (478, 477, 10, 11), (477, 476, 9, 10), (471, 470, 3, 4), (476, 475, 8, 9), (330, 481, 14), (481, 480, 13, 14), (470, 469, 2, 3), (469, 468, 1, 2), (475, 474, 7, 8), (480, 479, 12, 13), (468, 467, 0, 1), (474, 473, 6, 7), (473, 472, 5, 6), (479, 478, 11, 12)])
me_sphere.polygons.foreach_set('use_smooth', [True] * 512)
me_sphere.materials.append(mat_material_001)
me_sphere.use_remesh_preserve_volume = False
me_sphere.use_remesh_preserve_attributes = False
me_sphere.use_mirror_vertex_groups = False
me_sphere.update()

# ---- objects
ob_subject = bpy.data.objects.new('subject', None)
ob_empty_003 = bpy.data.objects.new('Empty.003', None)
ob_point_empty = bpy.data.objects.new('Point_empty', None)
ob_point = bpy.data.objects.new('Point', light_point_001)
ob_circle = bpy.data.objects.new('Circle', me_circle)
ob_sphere = bpy.data.objects.new('Sphere', me_sphere)
ob_lamp = bpy.data.objects.new('Lamp', light_lamp)
ob_camera = bpy.data.objects.new('Camera', cam_camera)

# ---- transforms, parenting, visibility, modifiers, constraints
ob_subject.location = (3.342e-08, 2.961e-07, 1.0)
ob_subject.rotation_euler = (0.0, 0.0, 0.8149)
ob_subject.scale = (1.414, 1.414, 1.0)
ob_subject.empty_display_type = 'CUBE'
ob_subject.empty_image_offset = (0.0, 0.0)
ob_subject.lineart.crease_threshold = 0.0
ob_empty_003.location = (0.1319, -0.0364, 1.567)
ob_empty_003.empty_display_size = 0.0001
ob_empty_003.empty_image_offset = (0.0, 0.0)
ob_empty_003.hide_select = True
ob_empty_003.visible_camera = False
ob_empty_003.lineart.crease_threshold = 0.0
_c = ob_empty_003.constraints.new('COPY_LOCATION'); _c.name = 'Copy Location'
_c.active = False
_c.target = ob_subject
_c = ob_empty_003.constraints.new('COPY_ROTATION'); _c.name = 'Copy Rotation'
_c.active = False
_c.target = ob_subject
_c.mix_mode = 'OFFSET'
_c.use_offset = True
_c = ob_empty_003.constraints.new('TRANSFORM'); _c.name = 'Transformation'
_c.target = ob_subject
_c.map_from = 'SCALE'
_c.map_to = 'SCALE'
_c.map_to_x_from = 'Z'
_c.map_to_y_from = 'Z'
_c.use_motion_extrapolate = True
_c.from_min_x_scale = 0.0
_c.from_min_y_scale = 0.0
_c.from_min_z_scale = 0.0
_c.from_max_x_scale = 0.0
_c.from_max_y_scale = 0.0
_c.to_min_x_scale = 0.0
_c.to_min_y_scale = 0.0
_c.to_min_z_scale = 0.0
ob_point_empty.parent = ob_empty_003
ob_point_empty.location = (-0.01842, -1.294, 0.7751)
ob_point_empty.empty_display_size = 0.0001
ob_point_empty.empty_image_offset = (0.0, 0.0)
ob_point_empty.hide_select = True
ob_point_empty.visible_camera = False
ob_point_empty.lineart.crease_threshold = 0.0
_c = ob_point_empty.constraints.new('TRANSFORM'); _c.name = 'Transformation'
_c.target = ob_empty_003
_c.map_from = 'SCALE'
_c.map_to = 'SCALE'
_c.map_to_x_from = 'Z'
_c.map_to_y_from = 'Z'
_c.use_motion_extrapolate = True
_c.from_min_x_scale = 0.0
_c.from_min_y_scale = 0.0
_c.from_min_z_scale = 0.0
_c.from_max_x_scale = 0.0
_c.from_max_y_scale = 0.0
ob_point.parent = ob_point_empty
ob_point.location = (0.0, 0.0, 0.0)
ob_point.lineart.crease_threshold = 0.0
ob_circle.location = (0.0, 0.0, 0.0)
ob_circle.visible_shadow = False
ob_circle.lineart.crease_threshold = 0.0
_m = ob_circle.modifiers.new('Subsurf', 'SUBSURF')
_m.uv_smooth = 'PRESERVE_CORNERS'
_m.quality = 2
_m.levels = 2
_m.show_only_control_edges = False
ob_sphere.location = (0.0, 0.0, 1.0)
ob_sphere.lineart.crease_threshold = 0.0
ob_lamp.location = (4.076, 1.005, 5.904)
ob_lamp.rotation_euler = (0.6503, 0.05522, 1.866)
ob_lamp.lock_rotations_4d = False
ob_lamp.empty_display_type = 'ARROWS'
ob_lamp.color = (0.0, 0.0, 0.0, 0.0)
ob_lamp.lineart.crease_threshold = 0.0
ob_camera.location = (7.481, -6.508, 5.344)
ob_camera.rotation_euler = (1.109, 0.01082, 0.8149)
ob_camera.lock_rotations_4d = False
ob_camera.empty_display_type = 'ARROWS'
ob_camera.color = (0.0, 0.0, 0.0, 0.0)
ob_camera.display_type = 'WIRE'
ob_camera.lineart.crease_threshold = 0.0

# ---- collection membership
col_collection_1.objects.link(ob_subject)
col_collection_1.objects.link(ob_empty_003)
col_collection_1.objects.link(ob_point_empty)
col_collection_1.objects.link(ob_point)
col_collection_1.objects.link(ob_circle)
col_collection_1.objects.link(ob_sphere)
col_collection_1.objects.link(ob_lamp)
col_collection_1.objects.link(ob_camera)

# ---- scene / render settings (as saved in the file)
scene.camera = ob_camera
scene.frame_start = 1; scene.frame_end = 250; scene.frame_set(1)
scene.render.engine = 'CYCLES'
scene.render.resolution_percentage = 50
scene.render.dither_intensity = 0.0
scene.cycles.use_denoising = False
scene.cycles.samples = 10
scene.cycles.sampling_pattern = 'TABULATED_SOBOL'
scene.cycles.light_sampling_threshold = 0.0
scene.cycles.use_adaptive_sampling = False
scene.cycles.use_light_tree = False
scene.cycles.blur_glossy = 0.0
scene.cycles.pixel_filter_type = 'GAUSSIAN'
scene.cycles.sample_clamp_indirect = 0.0
scene.view_settings.view_transform = 'Standard'
bpy.context.view_layer.update()
